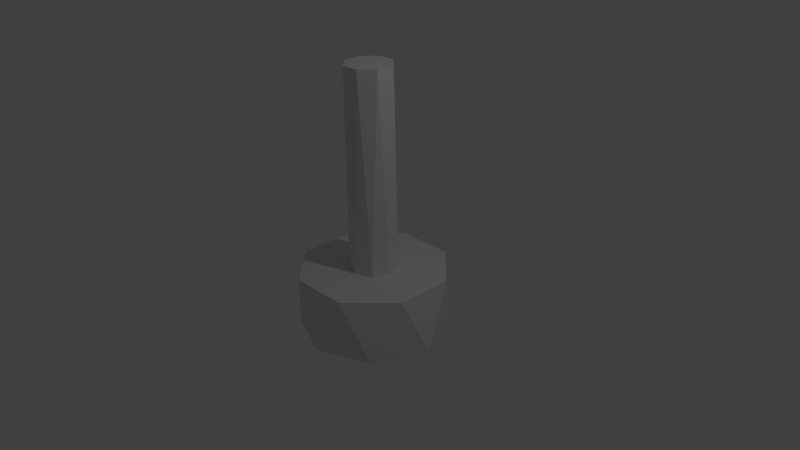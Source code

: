 # Source: 8antiprism.blend  (saved by Blender 2.76.0; exported with 4.5.12 LTS)
import bpy
from mathutils import Matrix  # noqa: F401  (used for matrix-valued properties, if any)

bpy.ops.wm.read_factory_settings(use_empty=True)
scene = bpy.context.scene
scene.name = 'Scene'

# ---- collections
col_collection_1 = bpy.data.collections.new('Collection 1'); scene.collection.children.link(col_collection_1)

# ---- world
world_world = bpy.data.worlds.new('World'); scene.world = world_world
world_world.color = (0.05088, 0.05088, 0.05088)
world_world.use_sun_shadow = False
world_world.sun_shadow_jitter_overblur = 0.0
world_world.cycles.sampling_method = 'MANUAL'
world_world.cycles.sample_map_resolution = 256

# ---- cameras
cam_camera = bpy.data.cameras.new('Camera')
cam_camera.clip_end = 100.0
cam_camera.lens = 35.0
cam_camera.sensor_width = 32.0
cam_camera.sensor_height = 18.0
cam_camera.ortho_scale = 7.314
cam_camera.dof.focus_distance = 0.0
cam_camera.dof.aperture_fstop = 128.0

# ---- lights
light_lamp = bpy.data.lights.new('Lamp', 'POINT')
light_lamp.transmission_factor = 0.0
light_lamp.cutoff_distance = 30.0
light_lamp.energy = 100.0
light_lamp.shadow_buffer_clip_start = 1.001
light_lamp.shadow_soft_size = 0.1
light_lamp.shadow_maximum_resolution = 0.006
light_lamp.use_absolute_resolution = True
light_lamp.cycles.use_multiple_importance_sampling = False

# ---- meshes
me_cylinder_001 = bpy.data.meshes.new('Cylinder.001')
me_cylinder_001.from_pydata([(0.0, 1.0, -1.0), (-0.9239, 0.3827, -0.1685), (0.7071, 0.7071, -1.0), (-0.3827, 0.9239, -0.1685), (1.0, -4.371e-08, -1.0), (0.3827, 0.9239, -0.1685), (0.7071, -0.7071, -1.0), (0.9239, 0.3827, -0.1685), (-8.742e-08, -1.0, -1.0), (0.9239, -0.3827, -0.1685), (-0.7071, -0.7071, -1.0), (0.3827, -0.9239, -0.1685), (-1.0, 1.192e-08, -1.0), (-0.3827, -0.9239, -0.1685), (-0.7071, 0.7071, -1.0), (-0.9239, -0.3827, -0.1685)], [], [(4, 2, 7), (9, 4, 7), (6, 4, 9), (11, 6, 9), (8, 6, 11), (10, 8, 13), (3, 1, 15, 13, 11, 9, 7, 5), (7, 2, 5), (13, 8, 11), (0, 2, 4, 6, 8, 10, 12, 14), (2, 0, 5), (5, 0, 3), (3, 0, 14), (1, 3, 14), (14, 12, 1), (12, 15, 1), (12, 10, 15), (15, 10, 13)])
me_cylinder_001.use_remesh_preserve_volume = False
me_cylinder_001.use_remesh_preserve_attributes = False
me_cylinder_001.use_mirror_vertex_groups = False
me_cylinder_001.update()
me_cylinder = bpy.data.meshes.new('Cylinder')
me_cylinder.from_pydata([(0.0, 1.0, -1.0), (-0.9239, 0.3827, -0.1685), (0.7071, 0.7071, -1.0), (-0.3827, 0.9239, -0.1685), (1.0, -4.371e-08, -1.0), (0.3827, 0.9239, -0.1685), (0.7071, -0.7071, -1.0), (0.9239, 0.3827, -0.1685), (-8.742e-08, -1.0, -1.0), (0.9239, -0.3827, -0.1685), (-0.7071, -0.7071, -1.0), (0.3827, -0.9239, -0.1685), (-1.0, 1.192e-08, -1.0), (-0.3827, -0.9239, -0.1685), (-0.7071, 0.7071, -1.0), (-0.9239, -0.3827, -0.1685)], [], [(4, 2, 7), (9, 4, 7), (6, 4, 9), (11, 6, 9), (8, 6, 11), (10, 8, 13), (3, 1, 15, 13, 11, 9, 7, 5), (7, 2, 5), (13, 8, 11), (0, 2, 4, 6, 8, 10, 12, 14), (2, 0, 5), (5, 0, 3), (3, 0, 14), (1, 3, 14), (14, 12, 1), (12, 15, 1), (12, 10, 15), (15, 10, 13)])
me_cylinder.use_remesh_preserve_volume = False
me_cylinder.use_remesh_preserve_attributes = False
me_cylinder.use_mirror_vertex_groups = False
me_cylinder.update()

# ---- objects
ob_cylinder_001 = bpy.data.objects.new('Cylinder.001', me_cylinder_001)
ob_cylinder = bpy.data.objects.new('Cylinder', me_cylinder)
ob_lamp = bpy.data.objects.new('Lamp', light_lamp)
ob_camera = bpy.data.objects.new('Camera', cam_camera)

# ---- transforms, parenting, visibility, modifiers, constraints
ob_cylinder_001.location = (0.0, 0.0, 3.075)
ob_cylinder_001.scale = (0.3132, 0.3132, 3.3)
ob_cylinder_001.lineart.crease_threshold = 0.0
ob_cylinder.location = (0.0, 0.0, 0.0)
ob_cylinder.lineart.crease_threshold = 0.0
ob_lamp.location = (4.076, 1.005, 5.904)
ob_lamp.rotation_euler = (0.6503, 0.05522, 1.866)
ob_lamp.lock_rotations_4d = False
ob_lamp.empty_display_type = 'ARROWS'
ob_lamp.color = (0.0, 0.0, 0.0, 0.0)
ob_lamp.lineart.crease_threshold = 0.0
ob_camera.location = (7.481, -6.508, 5.344)
ob_camera.rotation_euler = (1.109, 0.01082, 0.8149)
ob_camera.lock_rotations_4d = False
ob_camera.empty_display_type = 'ARROWS'
ob_camera.color = (0.0, 0.0, 0.0, 0.0)
ob_camera.display_type = 'WIRE'
ob_camera.lineart.crease_threshold = 0.0

# ---- collection membership
col_collection_1.objects.link(ob_cylinder_001)
col_collection_1.objects.link(ob_cylinder)
col_collection_1.objects.link(ob_lamp)
col_collection_1.objects.link(ob_camera)

# ---- scene / render settings (as saved in the file)
scene.camera = ob_camera
scene.frame_start = 1; scene.frame_end = 250; scene.frame_set(1)
scene.render.engine = 'BLENDER_EEVEE_NEXT'
scene.render.resolution_percentage = 50
scene.render.dither_intensity = 0.0
scene.cycles.use_denoising = False
scene.cycles.samples = 10
scene.cycles.sampling_pattern = 'TABULATED_SOBOL'
scene.cycles.light_sampling_threshold = 0.0
scene.cycles.use_adaptive_sampling = False
scene.cycles.use_light_tree = False
scene.cycles.blur_glossy = 0.0
scene.cycles.pixel_filter_type = 'GAUSSIAN'
scene.cycles.sample_clamp_indirect = 0.0
scene.view_settings.view_transform = 'Standard'
bpy.context.view_layer.update()
